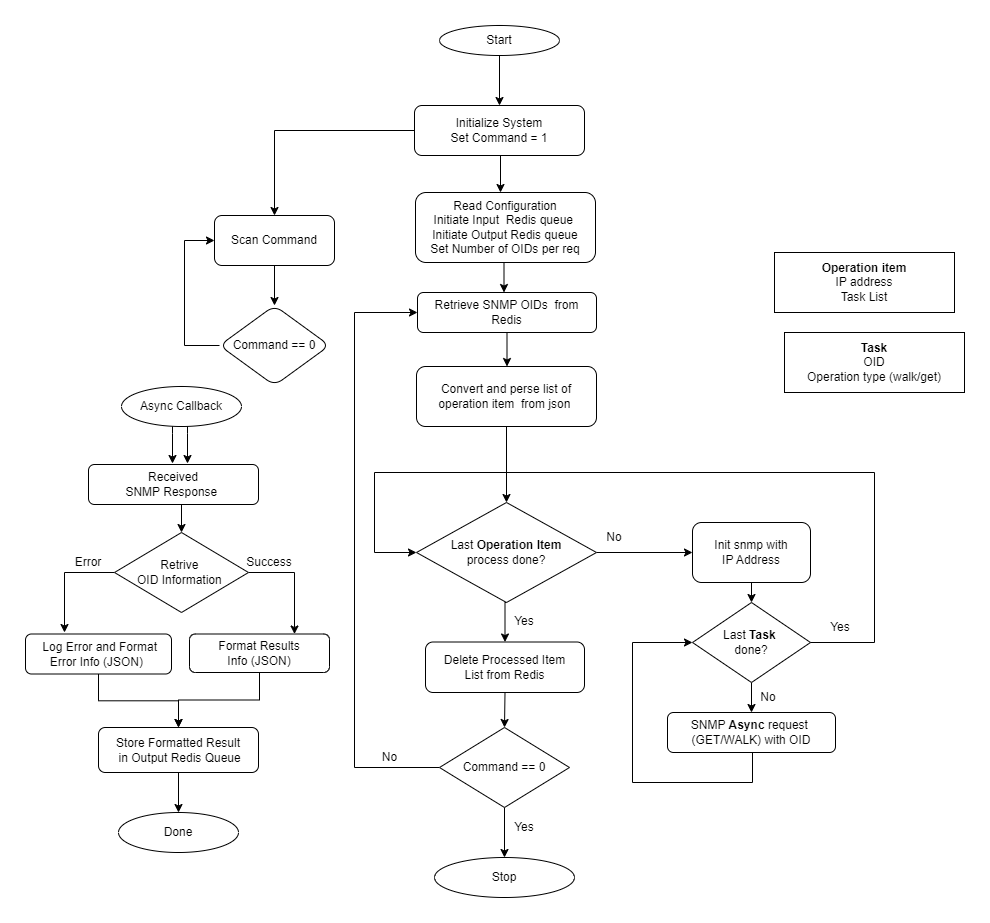

The diagram above was exported from draw.io. Its source (the exported page's mxGraphModel, read from the mxfile embedded in the PNG):
<mxGraphModel dx="1621" dy="1680" grid="1" gridSize="10" guides="1" tooltips="1" connect="1" arrows="1" fold="1" page="1" pageScale="1" pageWidth="827" pageHeight="1169" math="0" shadow="0">
  <root>
    <mxCell id="WIyWlLk6GJQsqaUBKTNV-0" />
    <mxCell id="WIyWlLk6GJQsqaUBKTNV-1" parent="WIyWlLk6GJQsqaUBKTNV-0" />
    <mxCell id="nR-PtHdbtlauzkzTdwom-7" value="" style="edgeStyle=orthogonalEdgeStyle;rounded=0;orthogonalLoop=1;jettySize=auto;html=1;exitX=0.5;exitY=1;exitDx=0;exitDy=0;exitPerimeter=0;" parent="WIyWlLk6GJQsqaUBKTNV-1" source="soYfaXaOD2yIFcZ872Wu-6" target="nR-PtHdbtlauzkzTdwom-6" edge="1">
      <mxGeometry relative="1" as="geometry">
        <Array as="points" />
      </mxGeometry>
    </mxCell>
    <mxCell id="Nb3FOZwNrg0Fav-uu5Js-3" style="edgeStyle=orthogonalEdgeStyle;rounded=0;orthogonalLoop=1;jettySize=auto;html=1;" parent="WIyWlLk6GJQsqaUBKTNV-1" source="nR-PtHdbtlauzkzTdwom-0" target="Nb3FOZwNrg0Fav-uu5Js-2" edge="1">
      <mxGeometry relative="1" as="geometry">
        <mxPoint x="110" y="170" as="targetPoint" />
      </mxGeometry>
    </mxCell>
    <mxCell id="nR-PtHdbtlauzkzTdwom-0" value="Initialize System&lt;div&gt;Set Command = 1&lt;/div&gt;" style="rounded=1;whiteSpace=wrap;html=1;" parent="WIyWlLk6GJQsqaUBKTNV-1" vertex="1">
      <mxGeometry x="260" y="-37" width="170" height="50" as="geometry" />
    </mxCell>
    <mxCell id="soYfaXaOD2yIFcZ872Wu-51" value="" style="edgeStyle=orthogonalEdgeStyle;rounded=0;orthogonalLoop=1;jettySize=auto;html=1;" parent="WIyWlLk6GJQsqaUBKTNV-1" source="nR-PtHdbtlauzkzTdwom-5" target="soYfaXaOD2yIFcZ872Wu-2" edge="1">
      <mxGeometry relative="1" as="geometry">
        <Array as="points">
          <mxPoint x="353" y="220" />
          <mxPoint x="353" y="220" />
        </Array>
      </mxGeometry>
    </mxCell>
    <mxCell id="nR-PtHdbtlauzkzTdwom-5" value="Retrieve SNMP OIDs&amp;nbsp; from Redis" style="rounded=1;whiteSpace=wrap;html=1;fontSize=12;glass=0;strokeWidth=1;shadow=0;" parent="WIyWlLk6GJQsqaUBKTNV-1" vertex="1">
      <mxGeometry x="263" y="150" width="179" height="40" as="geometry" />
    </mxCell>
    <mxCell id="soYfaXaOD2yIFcZ872Wu-23" style="edgeStyle=orthogonalEdgeStyle;rounded=0;orthogonalLoop=1;jettySize=auto;html=1;exitX=0.5;exitY=1;exitDx=0;exitDy=0;entryX=0;entryY=0.5;entryDx=0;entryDy=0;" parent="WIyWlLk6GJQsqaUBKTNV-1" target="soYfaXaOD2yIFcZ872Wu-6" edge="1">
      <mxGeometry relative="1" as="geometry">
        <mxPoint x="548" y="500" as="targetPoint" />
        <Array as="points">
          <mxPoint x="598" y="610" />
          <mxPoint x="598" y="640" />
          <mxPoint x="478" y="640" />
          <mxPoint x="478" y="500" />
        </Array>
        <mxPoint x="607" y="610" as="sourcePoint" />
      </mxGeometry>
    </mxCell>
    <mxCell id="nR-PtHdbtlauzkzTdwom-6" value="&lt;div&gt;SNMP &lt;b&gt;Async&lt;/b&gt; request&amp;nbsp;&lt;/div&gt;&lt;div&gt;(GET/WALK) with OID&lt;/div&gt;" style="rounded=1;whiteSpace=wrap;html=1;" parent="WIyWlLk6GJQsqaUBKTNV-1" vertex="1">
      <mxGeometry x="513" y="570" width="168" height="40" as="geometry" />
    </mxCell>
    <mxCell id="soYfaXaOD2yIFcZ872Wu-44" style="edgeStyle=orthogonalEdgeStyle;rounded=0;orthogonalLoop=1;jettySize=auto;html=1;exitX=0.5;exitY=1;exitDx=0;exitDy=0;entryX=0.5;entryY=0;entryDx=0;entryDy=0;" parent="WIyWlLk6GJQsqaUBKTNV-1" source="nR-PtHdbtlauzkzTdwom-16" target="soYfaXaOD2yIFcZ872Wu-43" edge="1">
      <mxGeometry relative="1" as="geometry" />
    </mxCell>
    <mxCell id="nR-PtHdbtlauzkzTdwom-16" value="&lt;div&gt;&lt;span style=&quot;background-color: initial;&quot;&gt;Received&lt;/span&gt;&lt;/div&gt;&lt;div&gt;&lt;span style=&quot;background-color: initial;&quot;&gt;SNMP Response&amp;nbsp;&lt;/span&gt;&lt;/div&gt;" style="rounded=1;whiteSpace=wrap;html=1;" parent="WIyWlLk6GJQsqaUBKTNV-1" vertex="1">
      <mxGeometry x="-66" y="322" width="170" height="40" as="geometry" />
    </mxCell>
    <mxCell id="nR-PtHdbtlauzkzTdwom-20" value="" style="edgeStyle=orthogonalEdgeStyle;rounded=0;orthogonalLoop=1;jettySize=auto;html=1;" parent="WIyWlLk6GJQsqaUBKTNV-1" source="nR-PtHdbtlauzkzTdwom-19" target="nR-PtHdbtlauzkzTdwom-0" edge="1">
      <mxGeometry relative="1" as="geometry" />
    </mxCell>
    <mxCell id="nR-PtHdbtlauzkzTdwom-19" value="Start" style="ellipse;whiteSpace=wrap;html=1;" parent="WIyWlLk6GJQsqaUBKTNV-1" vertex="1">
      <mxGeometry x="285" y="-117" width="120" height="30" as="geometry" />
    </mxCell>
    <mxCell id="soYfaXaOD2yIFcZ872Wu-67" value="" style="edgeStyle=orthogonalEdgeStyle;rounded=0;orthogonalLoop=1;jettySize=auto;html=1;" parent="WIyWlLk6GJQsqaUBKTNV-1" source="nR-PtHdbtlauzkzTdwom-25" target="soYfaXaOD2yIFcZ872Wu-65" edge="1">
      <mxGeometry relative="1" as="geometry" />
    </mxCell>
    <mxCell id="nR-PtHdbtlauzkzTdwom-25" value="Format Results Info&amp;nbsp;&lt;span style=&quot;background-color: initial;&quot;&gt;(JSON)&lt;/span&gt;" style="whiteSpace=wrap;html=1;rounded=1;" parent="WIyWlLk6GJQsqaUBKTNV-1" vertex="1">
      <mxGeometry x="35" y="491.5" width="140" height="38.5" as="geometry" />
    </mxCell>
    <mxCell id="nR-PtHdbtlauzkzTdwom-28" value="Error" style="text;html=1;align=center;verticalAlign=middle;whiteSpace=wrap;rounded=0;" parent="WIyWlLk6GJQsqaUBKTNV-1" vertex="1">
      <mxGeometry x="-96" y="405" width="60" height="30" as="geometry" />
    </mxCell>
    <mxCell id="nR-PtHdbtlauzkzTdwom-29" value="Success" style="text;html=1;align=center;verticalAlign=middle;whiteSpace=wrap;rounded=0;" parent="WIyWlLk6GJQsqaUBKTNV-1" vertex="1">
      <mxGeometry x="85" y="405" width="60" height="30" as="geometry" />
    </mxCell>
    <mxCell id="soYfaXaOD2yIFcZ872Wu-33" style="edgeStyle=orthogonalEdgeStyle;rounded=0;orthogonalLoop=1;jettySize=auto;html=1;exitX=0.5;exitY=1;exitDx=0;exitDy=0;entryX=0.5;entryY=0;entryDx=0;entryDy=0;" parent="WIyWlLk6GJQsqaUBKTNV-1" source="nR-PtHdbtlauzkzTdwom-32" target="soYfaXaOD2yIFcZ872Wu-27" edge="1">
      <mxGeometry relative="1" as="geometry" />
    </mxCell>
    <mxCell id="nR-PtHdbtlauzkzTdwom-32" value="Delete Processed Item&lt;br&gt;List from&amp;nbsp;&lt;span style=&quot;background-color: initial;&quot;&gt;Redis&lt;/span&gt;" style="rounded=1;whiteSpace=wrap;html=1;" parent="WIyWlLk6GJQsqaUBKTNV-1" vertex="1">
      <mxGeometry x="271" y="499.5" width="159" height="50.5" as="geometry" />
    </mxCell>
    <mxCell id="nR-PtHdbtlauzkzTdwom-33" value="Stop" style="ellipse;whiteSpace=wrap;html=1;" parent="WIyWlLk6GJQsqaUBKTNV-1" vertex="1">
      <mxGeometry x="280" y="715" width="140" height="40" as="geometry" />
    </mxCell>
    <mxCell id="Nb3FOZwNrg0Fav-uu5Js-5" value="" style="edgeStyle=orthogonalEdgeStyle;rounded=0;orthogonalLoop=1;jettySize=auto;html=1;" parent="WIyWlLk6GJQsqaUBKTNV-1" source="Nb3FOZwNrg0Fav-uu5Js-2" target="Nb3FOZwNrg0Fav-uu5Js-4" edge="1">
      <mxGeometry relative="1" as="geometry" />
    </mxCell>
    <mxCell id="Nb3FOZwNrg0Fav-uu5Js-2" value="Scan Command" style="rounded=1;whiteSpace=wrap;html=1;" parent="WIyWlLk6GJQsqaUBKTNV-1" vertex="1">
      <mxGeometry x="60" y="73" width="120" height="50" as="geometry" />
    </mxCell>
    <mxCell id="soYfaXaOD2yIFcZ872Wu-38" style="edgeStyle=orthogonalEdgeStyle;rounded=0;orthogonalLoop=1;jettySize=auto;html=1;exitX=0;exitY=0.5;exitDx=0;exitDy=0;entryX=0;entryY=0.5;entryDx=0;entryDy=0;" parent="WIyWlLk6GJQsqaUBKTNV-1" source="Nb3FOZwNrg0Fav-uu5Js-4" target="Nb3FOZwNrg0Fav-uu5Js-2" edge="1">
      <mxGeometry relative="1" as="geometry">
        <mxPoint x="20" y="100" as="targetPoint" />
        <Array as="points">
          <mxPoint x="30" y="203" />
          <mxPoint x="30" y="98" />
        </Array>
      </mxGeometry>
    </mxCell>
    <mxCell id="Nb3FOZwNrg0Fav-uu5Js-4" value="Command == 0" style="rhombus;whiteSpace=wrap;html=1;rounded=1;" parent="WIyWlLk6GJQsqaUBKTNV-1" vertex="1">
      <mxGeometry x="65" y="163" width="110" height="80" as="geometry" />
    </mxCell>
    <mxCell id="soYfaXaOD2yIFcZ872Wu-53" style="edgeStyle=orthogonalEdgeStyle;rounded=0;orthogonalLoop=1;jettySize=auto;html=1;exitX=0.5;exitY=1;exitDx=0;exitDy=0;entryX=0.5;entryY=0;entryDx=0;entryDy=0;" parent="WIyWlLk6GJQsqaUBKTNV-1" edge="1">
      <mxGeometry relative="1" as="geometry">
        <mxPoint x="348" y="120" as="sourcePoint" />
        <mxPoint x="349.5" y="150" as="targetPoint" />
      </mxGeometry>
    </mxCell>
    <mxCell id="soYfaXaOD2yIFcZ872Wu-0" value="&lt;div&gt;Read Configuration&lt;/div&gt;&lt;div&gt;I&lt;span style=&quot;background-color: initial;&quot;&gt;nitiate Input&amp;nbsp; Redis queue&amp;nbsp;&lt;/span&gt;&lt;/div&gt;Initiate Output Redis queue&lt;div&gt;Set Number of OIDs per req&lt;/div&gt;" style="rounded=1;whiteSpace=wrap;html=1;" parent="WIyWlLk6GJQsqaUBKTNV-1" vertex="1">
      <mxGeometry x="261" y="50" width="180" height="70" as="geometry" />
    </mxCell>
    <mxCell id="soYfaXaOD2yIFcZ872Wu-56" style="edgeStyle=orthogonalEdgeStyle;rounded=0;orthogonalLoop=1;jettySize=auto;html=1;exitX=0.5;exitY=1;exitDx=0;exitDy=0;entryX=0.5;entryY=0;entryDx=0;entryDy=0;" parent="WIyWlLk6GJQsqaUBKTNV-1" source="soYfaXaOD2yIFcZ872Wu-2" target="soYfaXaOD2yIFcZ872Wu-4" edge="1">
      <mxGeometry relative="1" as="geometry" />
    </mxCell>
    <mxCell id="soYfaXaOD2yIFcZ872Wu-2" value="Convert and perse list of operation item&amp;nbsp; from json&amp;nbsp;" style="rounded=1;whiteSpace=wrap;html=1;" parent="WIyWlLk6GJQsqaUBKTNV-1" vertex="1">
      <mxGeometry x="262" y="224" width="180" height="60" as="geometry" />
    </mxCell>
    <mxCell id="soYfaXaOD2yIFcZ872Wu-22" style="edgeStyle=orthogonalEdgeStyle;rounded=0;orthogonalLoop=1;jettySize=auto;html=1;exitX=0.5;exitY=1;exitDx=0;exitDy=0;entryX=0.5;entryY=0;entryDx=0;entryDy=0;" parent="WIyWlLk6GJQsqaUBKTNV-1" source="soYfaXaOD2yIFcZ872Wu-3" target="soYfaXaOD2yIFcZ872Wu-6" edge="1">
      <mxGeometry relative="1" as="geometry" />
    </mxCell>
    <mxCell id="soYfaXaOD2yIFcZ872Wu-3" value="Init snmp with&lt;div&gt;IP Address&lt;/div&gt;" style="rounded=1;whiteSpace=wrap;html=1;" parent="WIyWlLk6GJQsqaUBKTNV-1" vertex="1">
      <mxGeometry x="538" y="380" width="118" height="60" as="geometry" />
    </mxCell>
    <mxCell id="soYfaXaOD2yIFcZ872Wu-21" style="edgeStyle=orthogonalEdgeStyle;rounded=0;orthogonalLoop=1;jettySize=auto;html=1;exitX=1;exitY=0.5;exitDx=0;exitDy=0;entryX=0;entryY=0.5;entryDx=0;entryDy=0;" parent="WIyWlLk6GJQsqaUBKTNV-1" source="soYfaXaOD2yIFcZ872Wu-4" target="soYfaXaOD2yIFcZ872Wu-3" edge="1">
      <mxGeometry relative="1" as="geometry" />
    </mxCell>
    <mxCell id="soYfaXaOD2yIFcZ872Wu-31" style="edgeStyle=orthogonalEdgeStyle;rounded=0;orthogonalLoop=1;jettySize=auto;html=1;exitX=0.5;exitY=1;exitDx=0;exitDy=0;entryX=0.5;entryY=0;entryDx=0;entryDy=0;" parent="WIyWlLk6GJQsqaUBKTNV-1" source="soYfaXaOD2yIFcZ872Wu-4" target="nR-PtHdbtlauzkzTdwom-32" edge="1">
      <mxGeometry relative="1" as="geometry" />
    </mxCell>
    <mxCell id="soYfaXaOD2yIFcZ872Wu-4" value="Last &lt;b&gt;Operation Item&lt;/b&gt;&lt;div&gt; process done?&lt;/div&gt;" style="rhombus;whiteSpace=wrap;html=1;" parent="WIyWlLk6GJQsqaUBKTNV-1" vertex="1">
      <mxGeometry x="262" y="360" width="180" height="100" as="geometry" />
    </mxCell>
    <mxCell id="soYfaXaOD2yIFcZ872Wu-20" style="edgeStyle=orthogonalEdgeStyle;rounded=0;orthogonalLoop=1;jettySize=auto;html=1;exitX=1;exitY=0.5;exitDx=0;exitDy=0;entryX=0;entryY=0.5;entryDx=0;entryDy=0;" parent="WIyWlLk6GJQsqaUBKTNV-1" target="soYfaXaOD2yIFcZ872Wu-4" edge="1">
      <mxGeometry relative="1" as="geometry">
        <mxPoint x="290" y="360" as="targetPoint" />
        <mxPoint x="550" y="500" as="sourcePoint" />
        <Array as="points">
          <mxPoint x="720" y="500" />
          <mxPoint x="720" y="330" />
          <mxPoint x="220" y="330" />
          <mxPoint x="220" y="410" />
        </Array>
      </mxGeometry>
    </mxCell>
    <mxCell id="soYfaXaOD2yIFcZ872Wu-6" value="Last &lt;b&gt;Task&lt;/b&gt;&amp;nbsp;&lt;div&gt;&amp;nbsp;done?&amp;nbsp;&lt;/div&gt;" style="rhombus;whiteSpace=wrap;html=1;" parent="WIyWlLk6GJQsqaUBKTNV-1" vertex="1">
      <mxGeometry x="538" y="460" width="118" height="80" as="geometry" />
    </mxCell>
    <mxCell id="soYfaXaOD2yIFcZ872Wu-66" value="" style="edgeStyle=orthogonalEdgeStyle;rounded=0;orthogonalLoop=1;jettySize=auto;html=1;" parent="WIyWlLk6GJQsqaUBKTNV-1" source="nR-PtHdbtlauzkzTdwom-23" target="soYfaXaOD2yIFcZ872Wu-65" edge="1">
      <mxGeometry relative="1" as="geometry" />
    </mxCell>
    <mxCell id="nR-PtHdbtlauzkzTdwom-23" value="&amp;nbsp;Log Error and Format Error&amp;nbsp;&lt;span style=&quot;background-color: initial;&quot;&gt;Info (JSON)&amp;nbsp;&lt;/span&gt;" style="whiteSpace=wrap;html=1;rounded=1;" parent="WIyWlLk6GJQsqaUBKTNV-1" vertex="1">
      <mxGeometry x="-129" y="491.5" width="146" height="40" as="geometry" />
    </mxCell>
    <mxCell id="soYfaXaOD2yIFcZ872Wu-13" value="&lt;b&gt;Operation item&lt;/b&gt;&lt;br&gt;IP address&lt;div&gt;Task List&lt;/div&gt;" style="rounded=0;whiteSpace=wrap;html=1;" parent="WIyWlLk6GJQsqaUBKTNV-1" vertex="1">
      <mxGeometry x="620" y="110" width="180" height="60" as="geometry" />
    </mxCell>
    <mxCell id="soYfaXaOD2yIFcZ872Wu-14" value="&lt;b&gt;Task&lt;/b&gt;&lt;br&gt;OID&lt;br&gt;Operation type (walk/get)" style="rounded=0;whiteSpace=wrap;html=1;" parent="WIyWlLk6GJQsqaUBKTNV-1" vertex="1">
      <mxGeometry x="630" y="190" width="180" height="60" as="geometry" />
    </mxCell>
    <mxCell id="soYfaXaOD2yIFcZ872Wu-24" value="No" style="text;html=1;align=center;verticalAlign=middle;whiteSpace=wrap;rounded=0;" parent="WIyWlLk6GJQsqaUBKTNV-1" vertex="1">
      <mxGeometry x="594" y="550" width="40" height="10" as="geometry" />
    </mxCell>
    <mxCell id="soYfaXaOD2yIFcZ872Wu-25" value="Yes" style="text;html=1;align=center;verticalAlign=middle;whiteSpace=wrap;rounded=0;" parent="WIyWlLk6GJQsqaUBKTNV-1" vertex="1">
      <mxGeometry x="656" y="470" width="60" height="30" as="geometry" />
    </mxCell>
    <mxCell id="soYfaXaOD2yIFcZ872Wu-26" value="No" style="text;html=1;align=center;verticalAlign=middle;whiteSpace=wrap;rounded=0;" parent="WIyWlLk6GJQsqaUBKTNV-1" vertex="1">
      <mxGeometry x="440" y="390" width="40" height="10" as="geometry" />
    </mxCell>
    <mxCell id="soYfaXaOD2yIFcZ872Wu-32" style="edgeStyle=orthogonalEdgeStyle;rounded=0;orthogonalLoop=1;jettySize=auto;html=1;" parent="WIyWlLk6GJQsqaUBKTNV-1" source="soYfaXaOD2yIFcZ872Wu-27" target="nR-PtHdbtlauzkzTdwom-33" edge="1">
      <mxGeometry relative="1" as="geometry" />
    </mxCell>
    <mxCell id="soYfaXaOD2yIFcZ872Wu-35" value="" style="edgeStyle=orthogonalEdgeStyle;rounded=0;orthogonalLoop=1;jettySize=auto;html=1;entryX=0;entryY=0.5;entryDx=0;entryDy=0;" parent="WIyWlLk6GJQsqaUBKTNV-1" source="soYfaXaOD2yIFcZ872Wu-27" target="nR-PtHdbtlauzkzTdwom-5" edge="1">
      <mxGeometry relative="1" as="geometry">
        <mxPoint x="240" y="240" as="targetPoint" />
        <Array as="points">
          <mxPoint x="200" y="625" />
          <mxPoint x="200" y="170" />
        </Array>
      </mxGeometry>
    </mxCell>
    <mxCell id="soYfaXaOD2yIFcZ872Wu-27" value="Command == 0" style="rhombus;whiteSpace=wrap;html=1;" parent="WIyWlLk6GJQsqaUBKTNV-1" vertex="1">
      <mxGeometry x="285" y="585" width="130" height="80" as="geometry" />
    </mxCell>
    <mxCell id="soYfaXaOD2yIFcZ872Wu-39" value="Yes" style="text;html=1;align=center;verticalAlign=middle;whiteSpace=wrap;rounded=0;" parent="WIyWlLk6GJQsqaUBKTNV-1" vertex="1">
      <mxGeometry x="340" y="670" width="60" height="30" as="geometry" />
    </mxCell>
    <mxCell id="soYfaXaOD2yIFcZ872Wu-40" value="" style="endArrow=classic;html=1;rounded=0;" parent="WIyWlLk6GJQsqaUBKTNV-1" edge="1">
      <mxGeometry width="50" height="50" relative="1" as="geometry">
        <mxPoint x="18" y="271" as="sourcePoint" />
        <mxPoint x="18" y="321" as="targetPoint" />
        <Array as="points">
          <mxPoint x="18" y="291" />
        </Array>
      </mxGeometry>
    </mxCell>
    <mxCell id="soYfaXaOD2yIFcZ872Wu-41" value="" style="endArrow=classic;html=1;rounded=0;" parent="WIyWlLk6GJQsqaUBKTNV-1" edge="1">
      <mxGeometry width="50" height="50" relative="1" as="geometry">
        <mxPoint x="33" y="271" as="sourcePoint" />
        <mxPoint x="33" y="321" as="targetPoint" />
        <Array as="points">
          <mxPoint x="33" y="291" />
        </Array>
      </mxGeometry>
    </mxCell>
    <mxCell id="soYfaXaOD2yIFcZ872Wu-42" value="Async Callback" style="ellipse;whiteSpace=wrap;html=1;" parent="WIyWlLk6GJQsqaUBKTNV-1" vertex="1">
      <mxGeometry x="-33" y="244" width="120" height="40" as="geometry" />
    </mxCell>
    <mxCell id="soYfaXaOD2yIFcZ872Wu-47" style="edgeStyle=orthogonalEdgeStyle;rounded=0;orthogonalLoop=1;jettySize=auto;html=1;exitX=1;exitY=0.5;exitDx=0;exitDy=0;entryX=0.75;entryY=0;entryDx=0;entryDy=0;" parent="WIyWlLk6GJQsqaUBKTNV-1" source="soYfaXaOD2yIFcZ872Wu-43" target="nR-PtHdbtlauzkzTdwom-25" edge="1">
      <mxGeometry relative="1" as="geometry" />
    </mxCell>
    <mxCell id="soYfaXaOD2yIFcZ872Wu-63" style="edgeStyle=orthogonalEdgeStyle;rounded=0;orthogonalLoop=1;jettySize=auto;html=1;exitX=0;exitY=0.5;exitDx=0;exitDy=0;" parent="WIyWlLk6GJQsqaUBKTNV-1" source="soYfaXaOD2yIFcZ872Wu-43" edge="1">
      <mxGeometry relative="1" as="geometry">
        <mxPoint x="-90" y="490" as="targetPoint" />
        <Array as="points">
          <mxPoint x="-90" y="430" />
          <mxPoint x="-90" y="490" />
        </Array>
      </mxGeometry>
    </mxCell>
    <mxCell id="soYfaXaOD2yIFcZ872Wu-43" value="Retrive&amp;nbsp;&lt;div&gt;OID Information&amp;nbsp;&lt;/div&gt;" style="rhombus;whiteSpace=wrap;html=1;" parent="WIyWlLk6GJQsqaUBKTNV-1" vertex="1">
      <mxGeometry x="-40" y="390" width="134" height="80" as="geometry" />
    </mxCell>
    <mxCell id="soYfaXaOD2yIFcZ872Wu-49" style="edgeStyle=orthogonalEdgeStyle;rounded=0;orthogonalLoop=1;jettySize=auto;html=1;exitX=0.5;exitY=1;exitDx=0;exitDy=0;entryX=0.5;entryY=0;entryDx=0;entryDy=0;" parent="WIyWlLk6GJQsqaUBKTNV-1" edge="1">
      <mxGeometry relative="1" as="geometry">
        <mxPoint x="340" y="13" as="sourcePoint" />
        <mxPoint x="346" y="50" as="targetPoint" />
      </mxGeometry>
    </mxCell>
    <mxCell id="soYfaXaOD2yIFcZ872Wu-69" value="" style="edgeStyle=orthogonalEdgeStyle;rounded=0;orthogonalLoop=1;jettySize=auto;html=1;" parent="WIyWlLk6GJQsqaUBKTNV-1" source="soYfaXaOD2yIFcZ872Wu-65" target="soYfaXaOD2yIFcZ872Wu-68" edge="1">
      <mxGeometry relative="1" as="geometry" />
    </mxCell>
    <mxCell id="soYfaXaOD2yIFcZ872Wu-65" value="Store Formatted Result&lt;div&gt;&amp;nbsp;in Output Redis Queue&lt;/div&gt;" style="rounded=1;whiteSpace=wrap;html=1;" parent="WIyWlLk6GJQsqaUBKTNV-1" vertex="1">
      <mxGeometry x="-56" y="585" width="160" height="45" as="geometry" />
    </mxCell>
    <mxCell id="soYfaXaOD2yIFcZ872Wu-68" value="Done" style="ellipse;whiteSpace=wrap;html=1;" parent="WIyWlLk6GJQsqaUBKTNV-1" vertex="1">
      <mxGeometry x="-36" y="670" width="120" height="40" as="geometry" />
    </mxCell>
    <mxCell id="soYfaXaOD2yIFcZ872Wu-71" value="No" style="text;html=1;align=center;verticalAlign=middle;whiteSpace=wrap;rounded=0;" parent="WIyWlLk6GJQsqaUBKTNV-1" vertex="1">
      <mxGeometry x="211" y="603.5" width="49" height="23.5" as="geometry" />
    </mxCell>
    <mxCell id="I6dxf1fMywgKdX8Er7_O-0" value="Yes" style="text;html=1;align=center;verticalAlign=middle;whiteSpace=wrap;rounded=0;" parent="WIyWlLk6GJQsqaUBKTNV-1" vertex="1">
      <mxGeometry x="352" y="469" width="36" height="20" as="geometry" />
    </mxCell>
  </root>
</mxGraphModel>